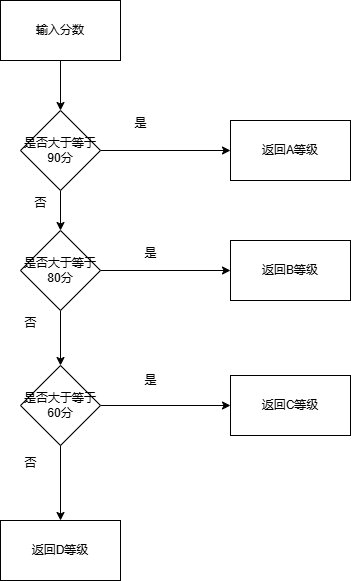

The diagram above was exported from draw.io. Its source (the exported page's mxGraphModel, read from the mxfile embedded in the PNG):
<mxGraphModel dx="706" dy="644" grid="1" gridSize="10" guides="1" tooltips="1" connect="1" arrows="1" fold="1" page="1" pageScale="1" pageWidth="827" pageHeight="1169" math="0" shadow="0">
  <root>
    <mxCell id="0" />
    <mxCell id="1" parent="0" />
    <mxCell id="A97-Z3cKN2ccIq0k0mZi-9" style="edgeStyle=orthogonalEdgeStyle;rounded=0;orthogonalLoop=1;jettySize=auto;html=1;exitX=1;exitY=0.5;exitDx=0;exitDy=0;entryX=0;entryY=0.5;entryDx=0;entryDy=0;" edge="1" parent="1" source="A97-Z3cKN2ccIq0k0mZi-1" target="A97-Z3cKN2ccIq0k0mZi-8">
      <mxGeometry relative="1" as="geometry" />
    </mxCell>
    <mxCell id="A97-Z3cKN2ccIq0k0mZi-13" style="edgeStyle=orthogonalEdgeStyle;rounded=0;orthogonalLoop=1;jettySize=auto;html=1;exitX=0.5;exitY=1;exitDx=0;exitDy=0;entryX=0.5;entryY=0;entryDx=0;entryDy=0;" edge="1" parent="1" source="A97-Z3cKN2ccIq0k0mZi-1" target="A97-Z3cKN2ccIq0k0mZi-2">
      <mxGeometry relative="1" as="geometry" />
    </mxCell>
    <mxCell id="A97-Z3cKN2ccIq0k0mZi-1" value="是否大于等于90分" style="rhombus;whiteSpace=wrap;html=1;" vertex="1" parent="1">
      <mxGeometry x="270" y="250" width="80" height="80" as="geometry" />
    </mxCell>
    <mxCell id="A97-Z3cKN2ccIq0k0mZi-14" style="edgeStyle=orthogonalEdgeStyle;rounded=0;orthogonalLoop=1;jettySize=auto;html=1;exitX=0.5;exitY=1;exitDx=0;exitDy=0;entryX=0.5;entryY=0;entryDx=0;entryDy=0;" edge="1" parent="1" source="A97-Z3cKN2ccIq0k0mZi-2" target="A97-Z3cKN2ccIq0k0mZi-3">
      <mxGeometry relative="1" as="geometry" />
    </mxCell>
    <mxCell id="A97-Z3cKN2ccIq0k0mZi-15" style="edgeStyle=orthogonalEdgeStyle;rounded=0;orthogonalLoop=1;jettySize=auto;html=1;exitX=1;exitY=0.5;exitDx=0;exitDy=0;entryX=0;entryY=0.5;entryDx=0;entryDy=0;" edge="1" parent="1" source="A97-Z3cKN2ccIq0k0mZi-2" target="A97-Z3cKN2ccIq0k0mZi-10">
      <mxGeometry relative="1" as="geometry" />
    </mxCell>
    <mxCell id="A97-Z3cKN2ccIq0k0mZi-2" value="是否大于等于80分" style="rhombus;whiteSpace=wrap;html=1;" vertex="1" parent="1">
      <mxGeometry x="270" y="370" width="80" height="80" as="geometry" />
    </mxCell>
    <mxCell id="A97-Z3cKN2ccIq0k0mZi-16" style="edgeStyle=orthogonalEdgeStyle;rounded=0;orthogonalLoop=1;jettySize=auto;html=1;exitX=1;exitY=0.5;exitDx=0;exitDy=0;entryX=0;entryY=0.5;entryDx=0;entryDy=0;" edge="1" parent="1" source="A97-Z3cKN2ccIq0k0mZi-3" target="A97-Z3cKN2ccIq0k0mZi-11">
      <mxGeometry relative="1" as="geometry" />
    </mxCell>
    <mxCell id="A97-Z3cKN2ccIq0k0mZi-24" style="edgeStyle=orthogonalEdgeStyle;rounded=0;orthogonalLoop=1;jettySize=auto;html=1;exitX=0.5;exitY=1;exitDx=0;exitDy=0;entryX=0.5;entryY=0;entryDx=0;entryDy=0;" edge="1" parent="1" source="A97-Z3cKN2ccIq0k0mZi-3" target="A97-Z3cKN2ccIq0k0mZi-23">
      <mxGeometry relative="1" as="geometry" />
    </mxCell>
    <mxCell id="A97-Z3cKN2ccIq0k0mZi-3" value="是否大于等于60分" style="rhombus;whiteSpace=wrap;html=1;" vertex="1" parent="1">
      <mxGeometry x="270" y="505" width="80" height="80" as="geometry" />
    </mxCell>
    <mxCell id="A97-Z3cKN2ccIq0k0mZi-5" style="edgeStyle=orthogonalEdgeStyle;rounded=0;orthogonalLoop=1;jettySize=auto;html=1;entryX=0.5;entryY=0;entryDx=0;entryDy=0;" edge="1" parent="1" source="A97-Z3cKN2ccIq0k0mZi-4" target="A97-Z3cKN2ccIq0k0mZi-1">
      <mxGeometry relative="1" as="geometry" />
    </mxCell>
    <mxCell id="A97-Z3cKN2ccIq0k0mZi-4" value="输入分数" style="rounded=0;whiteSpace=wrap;html=1;" vertex="1" parent="1">
      <mxGeometry x="250" y="140" width="120" height="60" as="geometry" />
    </mxCell>
    <mxCell id="A97-Z3cKN2ccIq0k0mZi-8" value="返回A等级" style="rounded=0;whiteSpace=wrap;html=1;" vertex="1" parent="1">
      <mxGeometry x="480" y="260" width="120" height="60" as="geometry" />
    </mxCell>
    <mxCell id="A97-Z3cKN2ccIq0k0mZi-10" value="返回B等级" style="rounded=0;whiteSpace=wrap;html=1;" vertex="1" parent="1">
      <mxGeometry x="480" y="380" width="120" height="60" as="geometry" />
    </mxCell>
    <mxCell id="A97-Z3cKN2ccIq0k0mZi-11" value="返回C等级" style="rounded=0;whiteSpace=wrap;html=1;" vertex="1" parent="1">
      <mxGeometry x="480" y="515" width="120" height="60" as="geometry" />
    </mxCell>
    <mxCell id="A97-Z3cKN2ccIq0k0mZi-17" value="是" style="text;html=1;align=center;verticalAlign=middle;resizable=0;points=[];autosize=1;strokeColor=none;fillColor=none;" vertex="1" parent="1">
      <mxGeometry x="370" y="248" width="40" height="30" as="geometry" />
    </mxCell>
    <mxCell id="A97-Z3cKN2ccIq0k0mZi-18" value="是" style="text;html=1;align=center;verticalAlign=middle;resizable=0;points=[];autosize=1;strokeColor=none;fillColor=none;" vertex="1" parent="1">
      <mxGeometry x="380" y="378" width="40" height="30" as="geometry" />
    </mxCell>
    <mxCell id="A97-Z3cKN2ccIq0k0mZi-20" value="是" style="text;html=1;align=center;verticalAlign=middle;resizable=0;points=[];autosize=1;strokeColor=none;fillColor=none;" vertex="1" parent="1">
      <mxGeometry x="380" y="505" width="40" height="30" as="geometry" />
    </mxCell>
    <mxCell id="A97-Z3cKN2ccIq0k0mZi-21" value="否" style="text;html=1;align=center;verticalAlign=middle;resizable=0;points=[];autosize=1;strokeColor=none;fillColor=none;" vertex="1" parent="1">
      <mxGeometry x="270" y="328" width="40" height="30" as="geometry" />
    </mxCell>
    <mxCell id="A97-Z3cKN2ccIq0k0mZi-22" value="否" style="text;html=1;align=center;verticalAlign=middle;resizable=0;points=[];autosize=1;strokeColor=none;fillColor=none;" vertex="1" parent="1">
      <mxGeometry x="260" y="448" width="40" height="30" as="geometry" />
    </mxCell>
    <mxCell id="A97-Z3cKN2ccIq0k0mZi-23" value="返回D等级" style="rounded=0;whiteSpace=wrap;html=1;" vertex="1" parent="1">
      <mxGeometry x="250" y="660" width="120" height="60" as="geometry" />
    </mxCell>
    <mxCell id="A97-Z3cKN2ccIq0k0mZi-25" value="否" style="text;html=1;align=center;verticalAlign=middle;resizable=0;points=[];autosize=1;strokeColor=none;fillColor=none;" vertex="1" parent="1">
      <mxGeometry x="260" y="588" width="40" height="30" as="geometry" />
    </mxCell>
  </root>
</mxGraphModel>